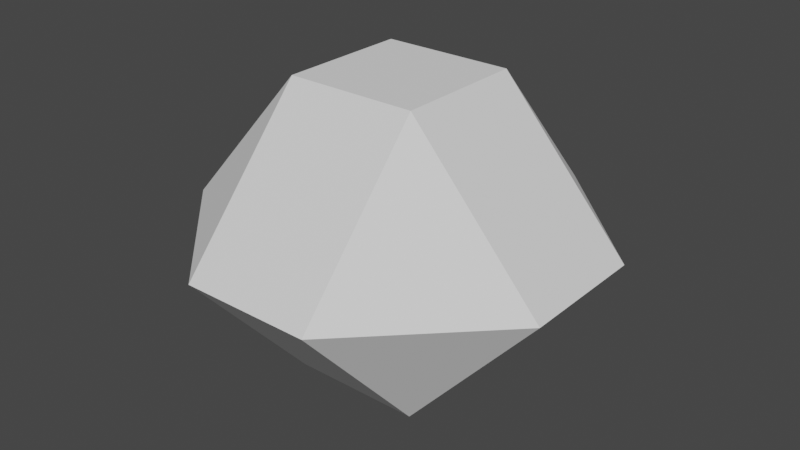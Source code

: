 # Source: Smoke.blend  (saved by Blender 2.92.15; exported with 4.5.12 LTS)
import bpy
from mathutils import Matrix  # noqa: F401  (used for matrix-valued properties, if any)

bpy.ops.wm.read_factory_settings(use_empty=True)
scene = bpy.context.scene
scene.name = 'Scene'

# ---- collections
col_collection = bpy.data.collections.new('Collection'); scene.collection.children.link(col_collection)

# ---- world
world_world = bpy.data.worlds.new('World'); scene.world = world_world
world_world.use_nodes = True; world_world.node_tree.nodes.clear()
_N = world_world.node_tree.nodes; _L = world_world.node_tree.links
n0 = _N.new('ShaderNodeOutputWorld'); n0.name = 'World Output'; n0.location = (300, 300)
n1 = _N.new('ShaderNodeBackground'); n1.name = 'Background'; n1.location = (10, 300)
n1.inputs[0].default_value = (0.05088, 0.05088, 0.05088, 1.0)
_L.new(n1.outputs[0], n0.inputs[0])
n0.is_active_output = True
world_world.color = (0.05088, 0.05088, 0.05088)
world_world.use_sun_shadow = False
world_world.sun_shadow_jitter_overblur = 0.0

# ---- meshes
me_cube_001 = bpy.data.meshes.new('Cube.001')
me_cube_001.from_pydata([(0.3333, 1.0, 0.0), (-0.3333, 1.0, 0.0), (-0.3333, -1.0, 0.0), (0.3333, -1.0, 0.0), (-1.0, 0.3333, 0.0), (-1.0, -0.3333, 0.0), (1.0, -0.3333, 0.0), (1.0, 0.3333, 0.0), (-0.3333, 0.3333, 0.753), (0.3333, 0.3333, 0.753), (-0.3333, -0.3333, 0.753), (0.3333, -0.3333, 0.753), (0.3333, 0.3333, -0.753), (-0.3333, 0.3333, -0.753), (0.3333, -0.3333, -0.753), (-0.3333, -0.3333, -0.753)], [], [(14, 6, 3), (10, 5, 2), (1, 4, 8), (8, 4, 5, 10), (0, 7, 12), (12, 7, 6, 14), (4, 13, 15, 5), (13, 12, 14, 15), (1, 0, 12, 13), (7, 9, 11, 6), (9, 8, 10, 11), (0, 1, 8, 9), (6, 11, 3), (11, 10, 2, 3), (5, 15, 2), (15, 14, 3, 2), (4, 1, 13), (7, 0, 9)])
_uv = me_cube_001.uv_layers.new(name='UVMap')
_uv.uv.foreach_set('vector', [0.2917, 0.6667, 0.375, 0.6667, 0.2917, 0.7464, 0.7917, 0.6667, 0.875, 0.6667, 0.7917, 0.75, 0.7917, 0.5, 0.875, 0.5833, 0.7917, 0.5833, 0.7917, 0.5833, 0.875, 0.5833, 0.875, 0.6667, 0.7917, 0.6667, 0.2917, 0.5, 0.375, 0.5833, 0.2917, 0.5833, 0.2917, 0.5833, 0.375, 0.5833, 0.375, 0.6667, 0.2917, 0.6667, 0.125, 0.5833, 0.2083, 0.5833, 0.2083, 0.6667, 0.125, 0.6667, 0.2083, 0.5833, 0.2917, 0.5833, 0.2917, 0.6667, 0.2083, 0.6667, 0.2083, 0.5, 0.2917, 0.5, 0.2917, 0.5833, 0.2083, 0.5833, 0.625, 0.5833, 0.7083, 0.5833, 0.7083, 0.6667, 0.625, 0.6667, 0.7083, 0.5833, 0.7917, 0.5833, 0.7917, 0.6667, 0.7083, 0.6667, 0.7083, 0.5, 0.7917, 0.5, 0.7917, 0.5833, 0.7083, 0.5833, 0.625, 0.6667, 0.7083, 0.6667, 0.7083, 0.7464, 0.7083, 0.6667, 0.7917, 0.6667, 0.7917, 0.75, 0.7083, 0.7464, 0.125, 0.6667, 0.2083, 0.6667, 0.2083, 0.75, 0.2083, 0.6667, 0.2917, 0.6667, 0.2879, 0.75, 0.2083, 0.75, 0.125, 0.5833, 0.2083, 0.5, 0.2083, 0.5833, 0.625, 0.5833, 0.7083, 0.5, 0.7083, 0.5833])
me_cube_001.use_remesh_fix_poles = True
me_cube_001.use_remesh_preserve_attributes = False
me_cube_001.use_mirror_vertex_groups = False
me_cube_001.update()

# ---- objects
ob_cube = bpy.data.objects.new('Cube', me_cube_001)

# ---- transforms, parenting, visibility, modifiers, constraints
ob_cube.location = (0.0, 0.0, 0.0)
ob_cube.lineart.crease_threshold = 0.0

# ---- collection membership
col_collection.objects.link(ob_cube)

# ---- scene / render settings (as saved in the file)
scene.frame_start = 1; scene.frame_end = 250; scene.frame_set(1)
scene.render.engine = 'BLENDER_EEVEE_NEXT'
scene.cycles.use_denoising = False
scene.cycles.samples = 128
scene.cycles.sampling_pattern = 'TABULATED_SOBOL'
scene.cycles.use_adaptive_sampling = False
scene.cycles.use_light_tree = False
scene.view_settings.view_transform = 'Filmic'
bpy.context.view_layer.update()

# ---- added for rendering (the .blend has no active camera and no usable light): camera, sun
cam_auto = bpy.data.cameras.new('AutoCamera')
cam_auto.lens = 50.0
cam_auto.sensor_width = 36.0
cam_auto.clip_end = 1000.0
ob_auto_camera = bpy.data.objects.new('AutoCamera', cam_auto)
scene.collection.objects.link(ob_auto_camera)
ob_auto_camera.location = (2.96476, -3.55772, 2.37181)
ob_auto_camera.rotation_euler = (1.09748, -7.21219e-08, 0.694738)
scene.camera = ob_auto_camera
light_auto_sun = bpy.data.lights.new('AutoSun', 'SUN')
light_auto_sun.energy = 3.0
light_auto_sun.angle = 0.0523599
ob_auto_sun = bpy.data.objects.new('AutoSun', light_auto_sun)
scene.collection.objects.link(ob_auto_sun)
ob_auto_sun.rotation_euler = (0.872665, 0.174533, 0.523599)
bpy.context.view_layer.update()
